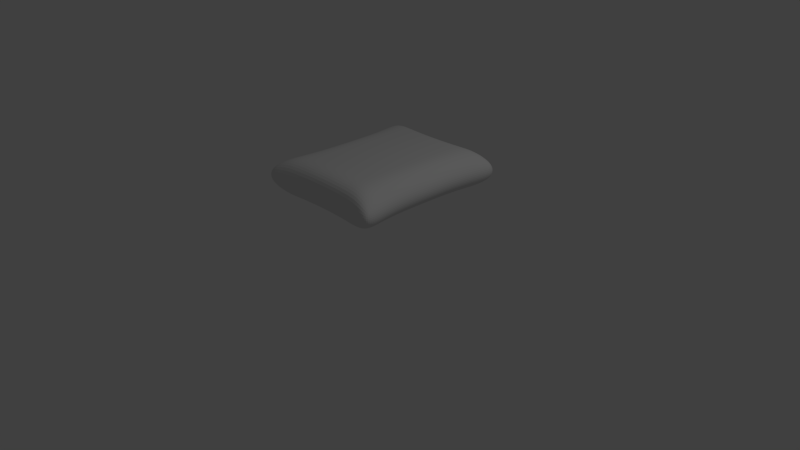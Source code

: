 # Source: decke.blend  (saved by Blender 2.70.0; exported with 4.5.12 LTS)
import bpy
from mathutils import Matrix  # noqa: F401  (used for matrix-valued properties, if any)

bpy.ops.wm.read_factory_settings(use_empty=True)
scene = bpy.context.scene
scene.name = 'Scene'

# ---- collections
col_collection_1 = bpy.data.collections.new('Collection 1'); scene.collection.children.link(col_collection_1)

# ---- materials (node trees are filled in below, after node groups)
mat_kissen = bpy.data.materials.new('kissen')
mat_kissen.alpha_threshold = 0.0
mat_kissen.use_transparent_shadow = False
mat_kissen.roughness = 0.5
mat_kissen.line_color = (0.0, 0.0, 0.0, 1.0)

# ---- material node trees

# ---- world
world_world = bpy.data.worlds.new('World'); scene.world = world_world
world_world.color = (0.05088, 0.05088, 0.05088)
world_world.use_sun_shadow = False
world_world.sun_shadow_jitter_overblur = 0.0
world_world.cycles.sampling_method = 'MANUAL'
world_world.cycles.sample_map_resolution = 256

# ---- cameras
cam_camera = bpy.data.cameras.new('Camera')
cam_camera.clip_end = 100.0
cam_camera.lens = 35.0
cam_camera.sensor_width = 32.0
cam_camera.sensor_height = 18.0
cam_camera.ortho_scale = 7.314
cam_camera.dof.focus_distance = 0.0
cam_camera.dof.aperture_fstop = 128.0

# ---- lights
light_lamp = bpy.data.lights.new('Lamp', 'POINT')
light_lamp.transmission_factor = 0.0
light_lamp.cutoff_distance = 30.0
light_lamp.energy = 100.0
light_lamp.shadow_buffer_clip_start = 1.001
light_lamp.shadow_soft_size = 0.1
light_lamp.shadow_maximum_resolution = 0.006
light_lamp.use_absolute_resolution = True
light_lamp.cycles.use_multiple_importance_sampling = False

# ---- meshes
me_cube_009 = bpy.data.meshes.new('Cube.009')
me_cube_009.from_pydata([(-0.8835, -0.9786, 0.4479), (-0.8796, 0.9785, 0.4479), (0.8796, 0.9785, 0.4479), (0.8835, -0.9786, 0.4479), (-0.8835, -0.9786, -0.4479), (-0.8796, 0.9785, -0.4479), (0.8796, 0.9785, -0.4479), (0.8835, -0.9786, -0.4479), (-0.6464, 0.9428, -1.147), (-0.4037, 0.9126, -1.147), (-0.1403, 0.8978, -1.147), (0.1403, 0.8978, -1.147), (0.4037, 0.9126, -1.147), (0.6464, 0.9428, -1.147), (0.6464, 0.9428, 1.147), (0.4037, 0.9126, 1.147), (0.1403, 0.8978, 1.147), (-0.1403, 0.8978, 1.147), (-0.4037, 0.9126, 1.147), (-0.6464, 0.9428, 1.147), (0.6488, -0.9425, -1.147), (0.4048, -0.9118, -1.147), (0.1405, -0.8968, -1.147), (-0.1405, -0.8968, -1.147), (-0.4048, -0.9118, -1.147), (-0.6488, -0.9425, -1.147), (-0.6488, -0.9425, 1.147), (-0.4048, -0.9118, 1.147), (-0.1405, -0.8968, 1.147), (0.1405, -0.8968, 1.147), (0.4048, -0.9118, 1.147), (0.6488, -0.9425, 1.147), (0.3082, 0.2634, -3.605), (-0.7997, -0.6391, -0.4479), (-0.7625, -0.3145, -0.4479), (-0.7625, 0.007174, -0.4479), (-0.7625, 0.3289, -0.4479), (-0.7997, 0.6535, -0.4479), (-0.7997, 0.6535, 0.4479), (-0.7625, 0.3289, 0.4479), (-0.7625, 0.007174, 0.4479), (-0.7625, -0.3145, 0.4479), (-0.7997, -0.6391, 0.4479), (0.7997, 0.6535, -0.4479), (0.7625, 0.3289, -0.4479), (0.7625, 0.007174, -0.4479), (0.7625, -0.3145, -0.4479), (0.7997, -0.6391, -0.4479), (0.7997, -0.6391, 0.4479), (0.7625, -0.3145, 0.4479), (0.7625, 0.007174, 0.4479), (0.7625, 0.3289, 0.4479), (0.7997, 0.6535, 0.4479), (-0.5977, 0.6314, 1.147), (-0.5762, 0.3184, 1.147), (-0.5762, 0.007109, 1.147), (-0.5762, -0.3041, 1.147), (-0.5977, -0.6172, 1.147), (-0.3817, 0.614, 1.147), (-0.372, 0.3103, 1.147), (-0.372, 0.007059, 1.147), (-0.372, -0.2962, 1.147), (-0.3817, -0.5999, 1.147), (-0.136, 0.6052, 1.147), (-0.1341, 0.3061, 1.147), (-0.1341, 0.007034, 1.147), (-0.1341, -0.2921, 1.147), (-0.136, -0.5912, 1.147), (0.136, 0.6052, 1.147), (0.1341, 0.3061, 1.147), (0.1341, 0.007034, 1.147), (0.1341, -0.2921, 1.147), (0.136, -0.5912, 1.147), (0.3817, 0.614, 1.147), (0.372, 0.3103, 1.147), (0.372, 0.007059, 1.147), (0.372, -0.2962, 1.147), (0.3817, -0.5999, 1.147), (0.5977, 0.6314, 1.147), (0.5762, 0.3184, 1.147), (0.5762, 0.007109, 1.147), (0.5762, -0.3041, 1.147), (0.5977, -0.6172, 1.147), (0.5977, 0.6314, -1.147), (0.5762, 0.3184, -1.147), (0.5762, 0.007109, -1.147), (0.5762, -0.3041, -1.147), (0.5977, -0.6172, -1.147), (0.3817, 0.614, -1.147), (0.372, 0.3103, -1.147), (0.372, 0.007059, -1.147), (0.372, -0.2962, -1.147), (0.3817, -0.5999, -1.147), (0.136, 0.6052, -1.147), (0.1341, 0.3061, -1.147), (0.1341, 0.007034, -1.147), (0.1341, -0.2921, -1.147), (0.136, -0.5912, -1.147), (-0.136, 0.6052, -1.147), (-0.1341, 0.3061, -1.147), (-0.1341, 0.007034, -1.147), (-0.1341, -0.2921, -1.147), (-0.136, -0.5912, -1.147), (-0.3817, 0.614, -1.147), (-0.372, 0.3103, -1.147), (-0.372, 0.007059, -1.147), (-0.372, -0.2962, -1.147), (-0.3817, -0.5999, -1.147), (-0.5977, 0.6314, -1.147), (-0.5762, 0.3184, -1.147), (-0.5762, 0.007109, -1.147), (-0.5762, -0.3041, -1.147), (-0.5977, -0.6172, -1.147)], [], [(37, 5, 1, 38), (13, 6, 2, 14), (47, 7, 3, 48), (25, 4, 0, 26), (78, 14, 2, 52), (108, 8, 5, 37), (5, 8, 19, 1), (8, 9, 18, 19), (9, 10, 17, 18), (10, 11, 16, 17), (11, 12, 15, 16), (12, 13, 14, 15), (7, 20, 31, 3), (20, 21, 30, 31), (21, 22, 29, 30), (22, 23, 28, 29), (23, 24, 27, 28), (24, 25, 26, 27), (38, 1, 19, 53), (53, 19, 18, 58), (58, 18, 17, 63), (63, 17, 16, 68), (68, 16, 15, 73), (73, 15, 14, 78), (43, 6, 13, 83), (83, 13, 12, 88), (88, 12, 11, 93), (93, 11, 10, 98), (98, 10, 9, 103), (103, 9, 8, 108), (4, 33, 42, 0), (33, 34, 41, 42), (34, 35, 40, 41), (35, 36, 39, 40), (36, 37, 38, 39), (6, 43, 52, 2), (43, 44, 51, 52), (44, 45, 50, 51), (45, 46, 49, 50), (46, 47, 48, 49), (31, 82, 48, 3), (82, 81, 49, 48), (81, 80, 50, 49), (80, 79, 51, 50), (79, 78, 52, 51), (25, 112, 33, 4), (112, 111, 34, 33), (111, 110, 35, 34), (110, 109, 36, 35), (109, 108, 37, 36), (0, 42, 57, 26), (42, 41, 56, 57), (41, 40, 55, 56), (40, 39, 54, 55), (39, 38, 53, 54), (26, 57, 62, 27), (57, 56, 61, 62), (56, 55, 60, 61), (55, 54, 59, 60), (54, 53, 58, 59), (27, 62, 67, 28), (62, 61, 66, 67), (61, 60, 65, 66), (60, 59, 64, 65), (59, 58, 63, 64), (28, 67, 72, 29), (67, 66, 71, 72), (66, 65, 70, 71), (65, 64, 69, 70), (64, 63, 68, 69), (29, 72, 77, 30), (72, 71, 76, 77), (71, 70, 75, 76), (70, 69, 74, 75), (69, 68, 73, 74), (30, 77, 82, 31), (77, 76, 81, 82), (76, 75, 80, 81), (75, 74, 79, 80), (74, 73, 78, 79), (7, 47, 87, 20), (47, 46, 86, 87), (46, 45, 85, 86), (45, 44, 84, 85), (44, 43, 83, 84), (20, 87, 92, 21), (87, 86, 91, 92), (86, 85, 90, 91), (85, 84, 89, 90), (84, 83, 88, 89), (21, 92, 97, 22), (92, 91, 96, 97), (91, 90, 95, 96), (90, 89, 94, 95), (89, 88, 93, 94), (22, 97, 102, 23), (97, 96, 101, 102), (96, 95, 100, 101), (95, 94, 99, 100), (94, 93, 98, 99), (23, 102, 107, 24), (102, 101, 106, 107), (101, 100, 105, 106), (100, 99, 104, 105), (99, 98, 103, 104), (24, 107, 112, 25), (107, 106, 111, 112), (106, 105, 110, 111), (105, 104, 109, 110), (104, 103, 108, 109)])
me_cube_009.materials.append(mat_kissen)
me_cube_009.use_remesh_preserve_volume = False
me_cube_009.use_remesh_preserve_attributes = False
me_cube_009.use_mirror_vertex_groups = False
me_cube_009.update()

# ---- objects
ob_lamp = bpy.data.objects.new('Lamp', light_lamp)
ob_camera = bpy.data.objects.new('Camera', cam_camera)
ob_decke = bpy.data.objects.new('Decke', me_cube_009)

# ---- transforms, parenting, visibility, modifiers, constraints
ob_lamp.location = (4.076, 1.005, 5.904)
ob_lamp.rotation_euler = (0.6503, 0.05522, 1.866)
ob_lamp.lock_rotations_4d = False
ob_lamp.empty_display_type = 'ARROWS'
ob_lamp.color = (0.0, 0.0, 0.0, 0.0)
ob_lamp.lineart.crease_threshold = 0.0
ob_camera.location = (7.481, -6.508, 5.344)
ob_camera.rotation_euler = (1.109, 0.01082, 0.8149)
ob_camera.lock_rotations_4d = False
ob_camera.empty_display_type = 'ARROWS'
ob_camera.color = (0.0, 0.0, 0.0, 0.0)
ob_camera.display_type = 'WIRE'
ob_camera.lineart.crease_threshold = 0.0
ob_decke.location = (-0.1613, 0.3193, 0.9936)
ob_decke.rotation_euler = (1.014e-08, 0.004166, -3.159)
ob_decke.scale = (-1.146, -1.146, -0.2236)
ob_decke.lineart.crease_threshold = 0.0
_m = ob_decke.modifiers.new('Subsurf', 'SUBSURF')
_m.uv_smooth = 'PRESERVE_CORNERS'
_m.levels = 3
_m.render_levels = 3
_m.show_only_control_edges = False

# ---- collection membership
col_collection_1.objects.link(ob_lamp)
col_collection_1.objects.link(ob_camera)
col_collection_1.objects.link(ob_decke)

# ---- scene / render settings (as saved in the file)
scene.camera = ob_camera
scene.frame_start = 1; scene.frame_end = 250; scene.frame_set(1)
scene.render.engine = 'BLENDER_EEVEE_NEXT'
scene.render.resolution_percentage = 50
scene.render.dither_intensity = 0.0
scene.cycles.use_denoising = False
scene.cycles.samples = 10
scene.cycles.sampling_pattern = 'TABULATED_SOBOL'
scene.cycles.light_sampling_threshold = 0.0
scene.cycles.use_adaptive_sampling = False
scene.cycles.use_light_tree = False
scene.cycles.blur_glossy = 0.0
scene.cycles.volume_bounces = 1
scene.cycles.pixel_filter_type = 'GAUSSIAN'
scene.cycles.sample_clamp_indirect = 0.0
scene.view_settings.view_transform = 'Standard'
bpy.context.view_layer.update()
